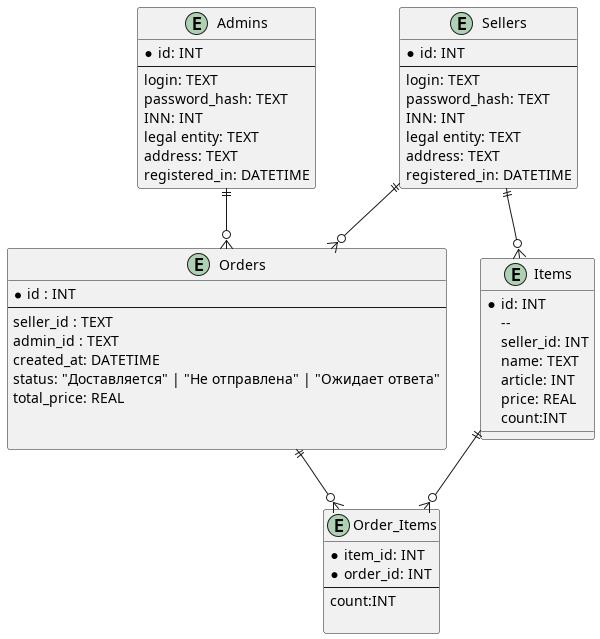

The diagram above was rendered by PlantUML. Its source (embedded in the PNG):
@startuml Диаграмма базы данных



entity Orders {
  * id : INT
  --
  seller_id : TEXT
  admin_id : TEXT
  created_at: DATETIME
  status: "Доставляется" | "Не отправлена" | "Ожидает ответа"
  total_price: REAL
  
  
}

entity Order_Items {
  *item_id: INT
  *order_id: INT
  --
  count:INT

} 



entity Items {
  *id: INT
  --  
  seller_id: INT
  name: TEXT
  article: INT
  price: REAL
  count:INT
  
}


entity Sellers{
  *id: INT
  --
  login: TEXT
  password_hash: TEXT
  INN: INT
  legal entity: TEXT
  address: TEXT
  registered_in: DATETIME
}

entity Admins{
  *id: INT
  --
  login: TEXT
  password_hash: TEXT
  INN: INT
  legal entity: TEXT
  address: TEXT
  registered_in: DATETIME
}

Orders ||--o{ Order_Items
Items ||--o{ Order_Items

Sellers ||--o{ Items

Sellers ||--o{ Orders
Admins ||--o{ Orders

@enduml